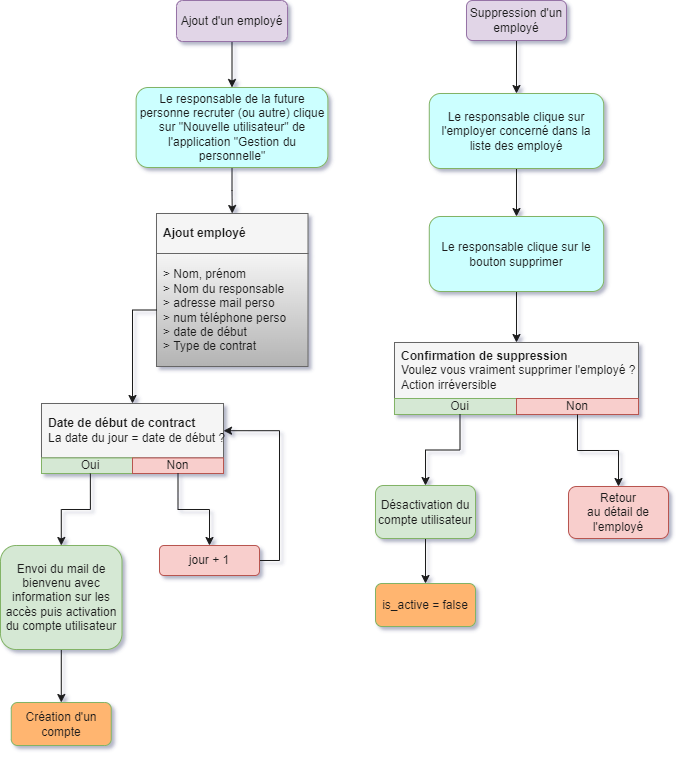

The diagram above was exported from draw.io. Its source (the exported page's mxGraphModel, read from the mxfile embedded in the PNG):
<mxGraphModel dx="808" dy="902" grid="0" gridSize="10" guides="1" tooltips="1" connect="1" arrows="1" fold="1" page="1" pageScale="1" pageWidth="827" pageHeight="1169" background="#ffffff" math="0" shadow="1">
  <root>
    <mxCell id="os2CxHKpvvbI5GbFcl1h-0" />
    <mxCell id="os2CxHKpvvbI5GbFcl1h-1" parent="os2CxHKpvvbI5GbFcl1h-0" />
    <mxCell id="Wf9kzffqNLRJ_jDpH3Cz-0" style="edgeStyle=orthogonalEdgeStyle;rounded=0;orthogonalLoop=1;jettySize=auto;html=1;exitX=0.5;exitY=1;exitDx=0;exitDy=0;entryX=0.5;entryY=0;entryDx=0;entryDy=0;fontColor=#1A1A1A;strokeColor=#1A1A1A;" parent="os2CxHKpvvbI5GbFcl1h-1" source="Wf9kzffqNLRJ_jDpH3Cz-1" target="Wf9kzffqNLRJ_jDpH3Cz-2" edge="1">
      <mxGeometry relative="1" as="geometry" />
    </mxCell>
    <mxCell id="Wf9kzffqNLRJ_jDpH3Cz-1" value="Ajout d'un employé" style="rounded=1;whiteSpace=wrap;html=1;fillColor=#e1d5e7;strokeColor=#9673a6;fontColor=#1A1A1A;" parent="os2CxHKpvvbI5GbFcl1h-1" vertex="1">
      <mxGeometry x="1083" y="106" width="111" height="41" as="geometry" />
    </mxCell>
    <mxCell id="Wf9kzffqNLRJ_jDpH3Cz-7" style="edgeStyle=orthogonalEdgeStyle;rounded=0;orthogonalLoop=1;jettySize=auto;html=1;exitX=0.5;exitY=1;exitDx=0;exitDy=0;entryX=0.5;entryY=0;entryDx=0;entryDy=0;fontColor=#1A1A1A;strokeColor=#1A1A1A;" parent="os2CxHKpvvbI5GbFcl1h-1" source="Wf9kzffqNLRJ_jDpH3Cz-2" target="Wf9kzffqNLRJ_jDpH3Cz-6" edge="1">
      <mxGeometry relative="1" as="geometry" />
    </mxCell>
    <mxCell id="Wf9kzffqNLRJ_jDpH3Cz-2" value="Le responsable de la future personne recruter (ou autre) clique sur &quot;Nouvelle utilisateur&quot; de l'application &quot;Gestion du personnelle&quot;" style="rounded=1;whiteSpace=wrap;html=1;align=center;fillColor=#CCFFFF;strokeColor=#82b366;fontColor=#1A1A1A;" parent="os2CxHKpvvbI5GbFcl1h-1" vertex="1">
      <mxGeometry x="1042.63" y="193" width="191.75" height="80" as="geometry" />
    </mxCell>
    <mxCell id="Wf9kzffqNLRJ_jDpH3Cz-3" value="" style="group;fontColor=#1A1A1A;" parent="os2CxHKpvvbI5GbFcl1h-1" vertex="1" connectable="0">
      <mxGeometry x="1063" y="319" width="151.5" height="153" as="geometry" />
    </mxCell>
    <mxCell id="Wf9kzffqNLRJ_jDpH3Cz-4" value="" style="whiteSpace=wrap;html=1;rounded=0;align=left;fontColor=#1A1A1A;" parent="Wf9kzffqNLRJ_jDpH3Cz-3" vertex="1">
      <mxGeometry y="43.714285714285715" height="43.714285714285715" as="geometry" />
    </mxCell>
    <mxCell id="Wf9kzffqNLRJ_jDpH3Cz-5" value="&lt;span&gt;&amp;gt; Nom, prénom&lt;br&gt;&amp;gt; Nom du responsable&lt;br&gt;&amp;gt; adresse mail perso&lt;br&gt;&amp;gt; num téléphone perso&lt;br&gt;&amp;gt; date de début&lt;br&gt;&amp;gt; Type de contrat&lt;br&gt;&lt;/span&gt;" style="whiteSpace=wrap;html=1;rounded=0;fillColor=#f5f5f5;strokeColor=#666666;gradientColor=#b3b3b3;align=left;spacingLeft=5;fontColor=#1A1A1A;" parent="Wf9kzffqNLRJ_jDpH3Cz-3" vertex="1">
      <mxGeometry y="40" width="151.5" height="113" as="geometry" />
    </mxCell>
    <mxCell id="Wf9kzffqNLRJ_jDpH3Cz-6" value="&lt;b&gt;Ajout employé&lt;/b&gt;" style="rounded=0;html=1;fillColor=#f5f5f5;strokeColor=#666666;fontColor=#1A1A1A;align=left;whiteSpace=wrap;spacingLeft=5;" parent="Wf9kzffqNLRJ_jDpH3Cz-3" vertex="1">
      <mxGeometry width="151.5" height="40" as="geometry" />
    </mxCell>
    <mxCell id="Wf9kzffqNLRJ_jDpH3Cz-10" value="" style="group;fontColor=#1A1A1A;" parent="os2CxHKpvvbI5GbFcl1h-1" vertex="1" connectable="0">
      <mxGeometry x="948" y="509" width="182" height="70" as="geometry" />
    </mxCell>
    <mxCell id="Wf9kzffqNLRJ_jDpH3Cz-11" value="&lt;b&gt;Date de début de contract&lt;br&gt;&lt;/b&gt;La date du jour = date de début ?" style="rounded=0;html=1;fillColor=#f5f5f5;strokeColor=#666666;fontColor=#1A1A1A;align=left;spacingLeft=5;" parent="Wf9kzffqNLRJ_jDpH3Cz-10" vertex="1">
      <mxGeometry width="182" height="54.444444444444436" as="geometry" />
    </mxCell>
    <mxCell id="Wf9kzffqNLRJ_jDpH3Cz-12" value="Oui" style="whiteSpace=wrap;html=1;rounded=0;fillColor=#d5e8d4;strokeColor=#82b366;fontColor=#1A1A1A;" parent="Wf9kzffqNLRJ_jDpH3Cz-10" vertex="1">
      <mxGeometry y="54.444444444444436" width="97.71812080536913" height="15.555555555555554" as="geometry" />
    </mxCell>
    <mxCell id="Wf9kzffqNLRJ_jDpH3Cz-13" value="Non" style="whiteSpace=wrap;html=1;rounded=0;fillColor=#f8cecc;strokeColor=#b85450;fontColor=#1A1A1A;" parent="Wf9kzffqNLRJ_jDpH3Cz-10" vertex="1">
      <mxGeometry x="91" y="54.444444444444436" width="91" height="15.555555555555554" as="geometry" />
    </mxCell>
    <mxCell id="Wf9kzffqNLRJ_jDpH3Cz-14" style="edgeStyle=orthogonalEdgeStyle;rounded=0;orthogonalLoop=1;jettySize=auto;html=1;exitX=0;exitY=0.5;exitDx=0;exitDy=0;fontColor=#1A1A1A;strokeColor=#1A1A1A;" parent="os2CxHKpvvbI5GbFcl1h-1" source="Wf9kzffqNLRJ_jDpH3Cz-5" target="Wf9kzffqNLRJ_jDpH3Cz-11" edge="1">
      <mxGeometry relative="1" as="geometry" />
    </mxCell>
    <mxCell id="Wf9kzffqNLRJ_jDpH3Cz-58" style="edgeStyle=orthogonalEdgeStyle;rounded=0;orthogonalLoop=1;jettySize=auto;html=1;fontColor=#1A1A1A;strokeColor=#1A1A1A;" parent="os2CxHKpvvbI5GbFcl1h-1" source="Wf9kzffqNLRJ_jDpH3Cz-19" target="Wf9kzffqNLRJ_jDpH3Cz-53" edge="1">
      <mxGeometry relative="1" as="geometry" />
    </mxCell>
    <mxCell id="Wf9kzffqNLRJ_jDpH3Cz-19" value="Envoi du mail de bienvenu avec information sur les accès puis activation du compte utilisateur" style="rounded=1;whiteSpace=wrap;html=1;align=center;fillColor=#d5e8d4;strokeColor=#82b366;fontColor=#1A1A1A;" parent="os2CxHKpvvbI5GbFcl1h-1" vertex="1">
      <mxGeometry x="907" y="651" width="121.5" height="104" as="geometry" />
    </mxCell>
    <mxCell id="Wf9kzffqNLRJ_jDpH3Cz-22" style="edgeStyle=orthogonalEdgeStyle;rounded=0;orthogonalLoop=1;jettySize=auto;html=1;exitX=1;exitY=0.5;exitDx=0;exitDy=0;entryX=1;entryY=0.5;entryDx=0;entryDy=0;fontColor=#1A1A1A;strokeColor=#1A1A1A;" parent="os2CxHKpvvbI5GbFcl1h-1" source="Wf9kzffqNLRJ_jDpH3Cz-20" target="Wf9kzffqNLRJ_jDpH3Cz-11" edge="1">
      <mxGeometry relative="1" as="geometry" />
    </mxCell>
    <mxCell id="Wf9kzffqNLRJ_jDpH3Cz-20" value="jour + 1" style="rounded=1;whiteSpace=wrap;html=1;fillColor=#f8cecc;strokeColor=#b85450;fontColor=#1A1A1A;" parent="os2CxHKpvvbI5GbFcl1h-1" vertex="1">
      <mxGeometry x="1066" y="651" width="100" height="30" as="geometry" />
    </mxCell>
    <mxCell id="Wf9kzffqNLRJ_jDpH3Cz-21" style="edgeStyle=orthogonalEdgeStyle;rounded=0;orthogonalLoop=1;jettySize=auto;html=1;exitX=0.5;exitY=1;exitDx=0;exitDy=0;fontColor=#1A1A1A;strokeColor=#1A1A1A;" parent="os2CxHKpvvbI5GbFcl1h-1" source="Wf9kzffqNLRJ_jDpH3Cz-13" target="Wf9kzffqNLRJ_jDpH3Cz-20" edge="1">
      <mxGeometry relative="1" as="geometry" />
    </mxCell>
    <mxCell id="Wf9kzffqNLRJ_jDpH3Cz-23" style="edgeStyle=orthogonalEdgeStyle;rounded=0;orthogonalLoop=1;jettySize=auto;html=1;exitX=0.5;exitY=1;exitDx=0;exitDy=0;fontColor=#1A1A1A;strokeColor=#1A1A1A;" parent="os2CxHKpvvbI5GbFcl1h-1" source="Wf9kzffqNLRJ_jDpH3Cz-12" target="Wf9kzffqNLRJ_jDpH3Cz-19" edge="1">
      <mxGeometry relative="1" as="geometry" />
    </mxCell>
    <mxCell id="Wf9kzffqNLRJ_jDpH3Cz-39" style="edgeStyle=orthogonalEdgeStyle;rounded=0;orthogonalLoop=1;jettySize=auto;html=1;entryX=0.5;entryY=0;entryDx=0;entryDy=0;fontColor=#1A1A1A;strokeColor=#1A1A1A;" parent="os2CxHKpvvbI5GbFcl1h-1" source="Wf9kzffqNLRJ_jDpH3Cz-40" target="Wf9kzffqNLRJ_jDpH3Cz-42" edge="1">
      <mxGeometry relative="1" as="geometry" />
    </mxCell>
    <mxCell id="Wf9kzffqNLRJ_jDpH3Cz-40" value="Suppression d'un employé" style="rounded=1;whiteSpace=wrap;html=1;fillColor=#e1d5e7;strokeColor=#9673a6;fontColor=#1A1A1A;" parent="os2CxHKpvvbI5GbFcl1h-1" vertex="1">
      <mxGeometry x="1373" y="106" width="100" height="40" as="geometry" />
    </mxCell>
    <mxCell id="Wf9kzffqNLRJ_jDpH3Cz-41" style="edgeStyle=orthogonalEdgeStyle;rounded=0;orthogonalLoop=1;jettySize=auto;html=1;exitX=0.5;exitY=1;exitDx=0;exitDy=0;fontColor=#1A1A1A;strokeColor=#1A1A1A;" parent="os2CxHKpvvbI5GbFcl1h-1" source="Wf9kzffqNLRJ_jDpH3Cz-42" target="Wf9kzffqNLRJ_jDpH3Cz-44" edge="1">
      <mxGeometry relative="1" as="geometry" />
    </mxCell>
    <mxCell id="Wf9kzffqNLRJ_jDpH3Cz-42" value="&lt;span&gt;Le responsable clique sur l'employer concerné dans la liste des employé&lt;/span&gt;" style="rounded=1;whiteSpace=wrap;html=1;align=center;fillColor=#CCFFFF;strokeColor=#82b366;fontColor=#1A1A1A;" parent="os2CxHKpvvbI5GbFcl1h-1" vertex="1">
      <mxGeometry x="1335.79" y="199" width="174.42" height="75" as="geometry" />
    </mxCell>
    <mxCell id="Wf9kzffqNLRJ_jDpH3Cz-43" style="edgeStyle=orthogonalEdgeStyle;rounded=0;orthogonalLoop=1;jettySize=auto;html=1;fontColor=#1A1A1A;strokeColor=#1A1A1A;" parent="os2CxHKpvvbI5GbFcl1h-1" source="Wf9kzffqNLRJ_jDpH3Cz-44" target="Wf9kzffqNLRJ_jDpH3Cz-46" edge="1">
      <mxGeometry relative="1" as="geometry" />
    </mxCell>
    <mxCell id="Wf9kzffqNLRJ_jDpH3Cz-44" value="&lt;span&gt;Le responsable clique sur le bouton&amp;nbsp;&lt;/span&gt;&lt;span style=&quot;font-size: 12px&quot;&gt;supprimer&lt;/span&gt;" style="rounded=1;whiteSpace=wrap;html=1;align=center;fillColor=#CCFFFF;strokeColor=#82b366;fontColor=#1A1A1A;" parent="os2CxHKpvvbI5GbFcl1h-1" vertex="1">
      <mxGeometry x="1335.79" y="322" width="174.42" height="75" as="geometry" />
    </mxCell>
    <mxCell id="Wf9kzffqNLRJ_jDpH3Cz-45" value="" style="group;fontColor=#1A1A1A;" parent="os2CxHKpvvbI5GbFcl1h-1" vertex="1" connectable="0">
      <mxGeometry x="1301" y="448" width="244" height="72" as="geometry" />
    </mxCell>
    <mxCell id="Wf9kzffqNLRJ_jDpH3Cz-46" value="&lt;b&gt;Confirmation de &lt;/b&gt;&lt;span style=&quot;font-size: 12px&quot;&gt;&lt;b&gt;suppression&lt;br&gt;&lt;/b&gt;&lt;/span&gt;Voulez vous vraiment supprimer l'employé ?&lt;br&gt;Action irréversible" style="rounded=0;html=1;fillColor=#f5f5f5;strokeColor=#666666;fontColor=#1A1A1A;align=left;spacingLeft=5;" parent="Wf9kzffqNLRJ_jDpH3Cz-45" vertex="1">
      <mxGeometry width="243.99999999999994" height="56" as="geometry" />
    </mxCell>
    <mxCell id="Wf9kzffqNLRJ_jDpH3Cz-47" value="Oui" style="whiteSpace=wrap;html=1;rounded=0;fillColor=#d5e8d4;strokeColor=#82b366;fontColor=#1A1A1A;" parent="Wf9kzffqNLRJ_jDpH3Cz-45" vertex="1">
      <mxGeometry y="56" width="131.00671140939596" height="16" as="geometry" />
    </mxCell>
    <mxCell id="Wf9kzffqNLRJ_jDpH3Cz-48" value="Non" style="whiteSpace=wrap;html=1;rounded=0;fillColor=#f8cecc;strokeColor=#b85450;fontColor=#1A1A1A;" parent="Wf9kzffqNLRJ_jDpH3Cz-45" vertex="1">
      <mxGeometry x="121.99999999999997" y="56" width="121.99999999999997" height="16" as="geometry" />
    </mxCell>
    <mxCell id="Wf9kzffqNLRJ_jDpH3Cz-49" value="Retour au&amp;nbsp;détail&amp;nbsp;de l'employé" style="rounded=1;whiteSpace=wrap;html=1;fillColor=#f8cecc;strokeColor=#b85450;fontColor=#1A1A1A;" parent="os2CxHKpvvbI5GbFcl1h-1" vertex="1">
      <mxGeometry x="1475" y="592" width="100" height="52" as="geometry" />
    </mxCell>
    <mxCell id="Wf9kzffqNLRJ_jDpH3Cz-51" style="edgeStyle=orthogonalEdgeStyle;rounded=0;orthogonalLoop=1;jettySize=auto;html=1;exitX=0.5;exitY=1;exitDx=0;exitDy=0;entryX=0.5;entryY=0;entryDx=0;entryDy=0;fontColor=#1A1A1A;strokeColor=#1A1A1A;" parent="os2CxHKpvvbI5GbFcl1h-1" source="Wf9kzffqNLRJ_jDpH3Cz-47" edge="1">
      <mxGeometry relative="1" as="geometry">
        <mxPoint x="1332" y="591" as="targetPoint" />
      </mxGeometry>
    </mxCell>
    <mxCell id="Wf9kzffqNLRJ_jDpH3Cz-52" style="edgeStyle=orthogonalEdgeStyle;rounded=0;orthogonalLoop=1;jettySize=auto;html=1;exitX=0.5;exitY=1;exitDx=0;exitDy=0;fontColor=#1A1A1A;strokeColor=#1A1A1A;" parent="os2CxHKpvvbI5GbFcl1h-1" source="Wf9kzffqNLRJ_jDpH3Cz-48" target="Wf9kzffqNLRJ_jDpH3Cz-49" edge="1">
      <mxGeometry relative="1" as="geometry" />
    </mxCell>
    <mxCell id="Wf9kzffqNLRJ_jDpH3Cz-53" value="&lt;span&gt;Création d'un compte&lt;/span&gt;" style="rounded=1;whiteSpace=wrap;html=1;align=center;fillColor=#FFB570;strokeColor=#82b366;fontColor=#1A1A1A;" parent="os2CxHKpvvbI5GbFcl1h-1" vertex="1">
      <mxGeometry x="917.7499999999999" y="808" width="100" height="43" as="geometry" />
    </mxCell>
    <mxCell id="Wf9kzffqNLRJ_jDpH3Cz-54" value="&lt;span&gt;is_active = false&lt;/span&gt;" style="rounded=1;whiteSpace=wrap;html=1;align=center;fillColor=#FFB570;strokeColor=#82b366;fontColor=#1A1A1A;" parent="os2CxHKpvvbI5GbFcl1h-1" vertex="1">
      <mxGeometry x="1282" y="689" width="100" height="43" as="geometry" />
    </mxCell>
    <mxCell id="Wf9kzffqNLRJ_jDpH3Cz-57" style="edgeStyle=orthogonalEdgeStyle;rounded=0;orthogonalLoop=1;jettySize=auto;html=1;exitX=0.5;exitY=1;exitDx=0;exitDy=0;entryX=0.5;entryY=0;entryDx=0;entryDy=0;fontColor=#1A1A1A;strokeColor=#1A1A1A;" parent="os2CxHKpvvbI5GbFcl1h-1" source="Wf9kzffqNLRJ_jDpH3Cz-55" target="Wf9kzffqNLRJ_jDpH3Cz-54" edge="1">
      <mxGeometry relative="1" as="geometry" />
    </mxCell>
    <mxCell id="Wf9kzffqNLRJ_jDpH3Cz-55" value="Désactivation du compte utilisateur" style="rounded=1;whiteSpace=wrap;html=1;align=center;fillColor=#d5e8d4;strokeColor=#82b366;fontColor=#1A1A1A;" parent="os2CxHKpvvbI5GbFcl1h-1" vertex="1">
      <mxGeometry x="1282" y="591" width="100" height="53" as="geometry" />
    </mxCell>
  </root>
</mxGraphModel>